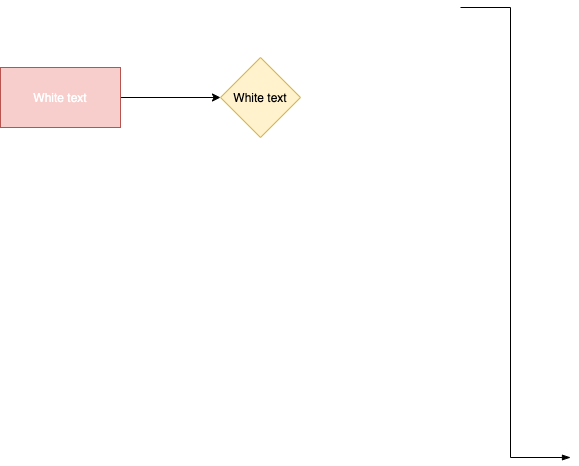

The diagram above was exported from draw.io. Its source (the exported page's mxGraphModel, read from the mxfile embedded in the PNG):
<mxGraphModel dx="40" dy="627" grid="1" gridSize="10" guides="1" tooltips="1" connect="1" arrows="1" fold="1" page="1" pageScale="1" pageWidth="827" pageHeight="1169" background="#FFFFFF" math="0" shadow="0">
  <root>
    <mxCell id="0" />
    <mxCell id="1" parent="0" />
    <mxCell id="13" style="edgeStyle=orthogonalEdgeStyle;rounded=0;orthogonalLoop=1;jettySize=auto;html=1;fontSize=12;startArrow=none;startFill=0;endArrow=blockThin;endFill=1;strokeWidth=1;entryX=0;entryY=0.5;entryDx=0;entryDy=0;" parent="1" edge="1">
      <mxGeometry relative="1" as="geometry">
        <mxPoint x="1420" y="70" as="sourcePoint" />
        <mxPoint x="1530" y="520" as="targetPoint" />
        <Array as="points">
          <mxPoint x="1470" y="70" />
          <mxPoint x="1470" y="520" />
        </Array>
      </mxGeometry>
    </mxCell>
    <mxCell id="20" value="" style="edgeStyle=orthogonalEdgeStyle;rounded=0;orthogonalLoop=1;jettySize=auto;html=1;" edge="1" parent="1" source="18" target="19">
      <mxGeometry relative="1" as="geometry" />
    </mxCell>
    <mxCell id="18" value="&lt;font color=&quot;#ffffff&quot;&gt;White text&lt;/font&gt;" style="rounded=0;whiteSpace=wrap;html=1;fillColor=#f8cecc;strokeColor=#b85450;" vertex="1" parent="1">
      <mxGeometry x="960" y="130" width="120" height="60" as="geometry" />
    </mxCell>
    <mxCell id="19" value="&lt;font&gt;White text&lt;/font&gt;" style="rhombus;whiteSpace=wrap;html=1;rounded=0;fillColor=#fff2cc;strokeColor=#d6b656;" vertex="1" parent="1">
      <mxGeometry x="1180" y="120" width="80" height="80" as="geometry" />
    </mxCell>
  </root>
</mxGraphModel>